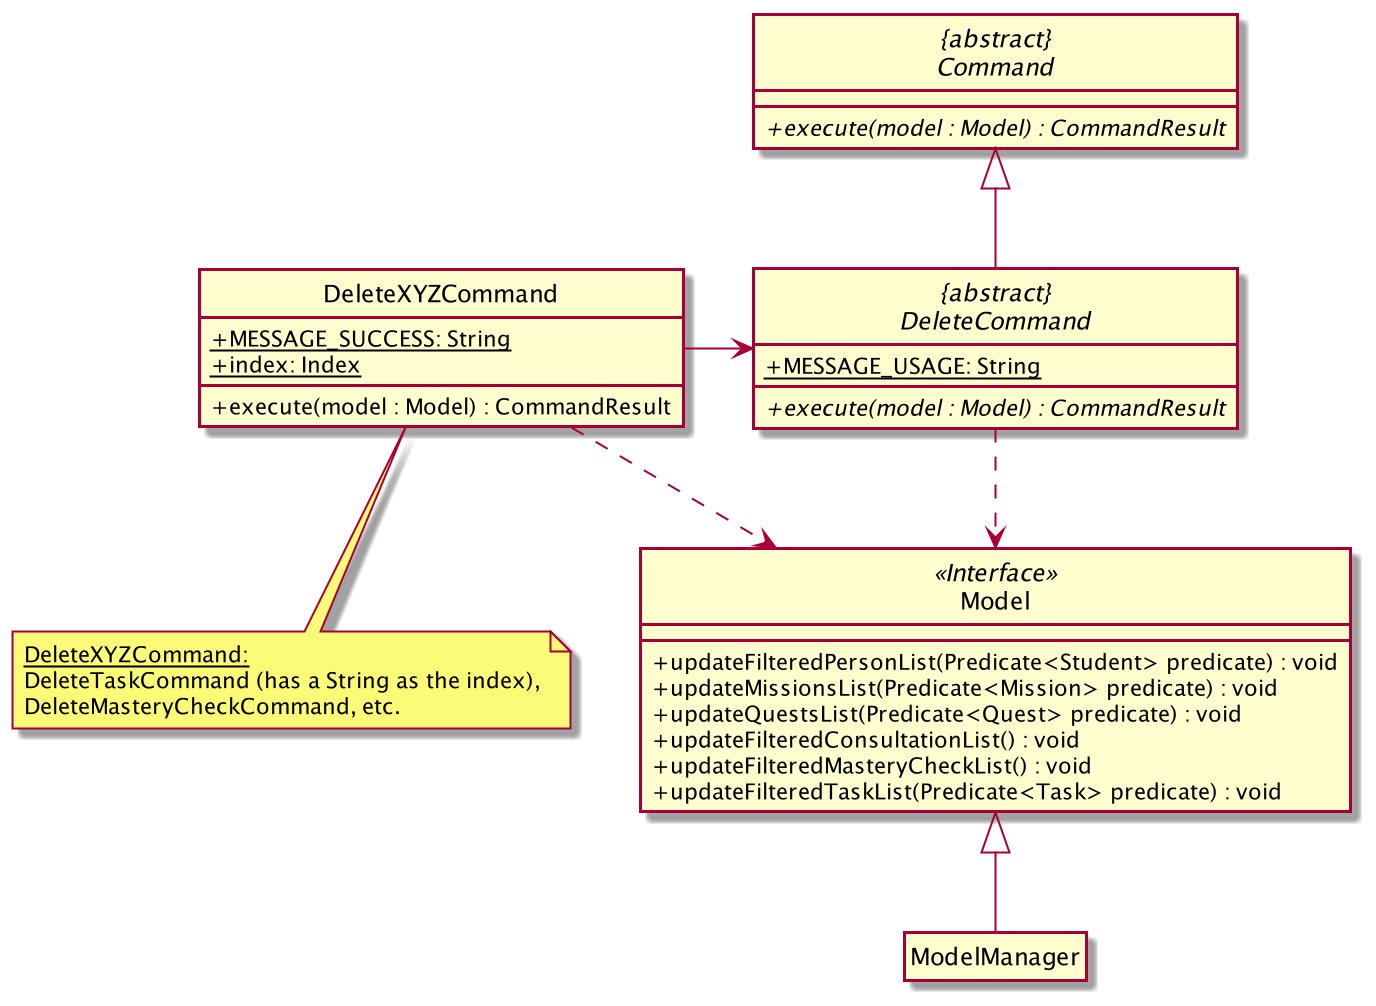

The diagram above was rendered by PlantUML. Its source (embedded in the PNG):
@startuml
skinparam backgroundColor #ffffff
skinparam classAttributeIconSize 0
hide circle

abstract class "{abstract}\nCommand" {
    + {abstract} execute(model : Model) : CommandResult
}

class Model <<Interface>> {
    /' Methods '/
    + updateFilteredPersonList(Predicate<Student> predicate) : void
    + updateMissionsList(Predicate<Mission> predicate) : void
    + updateQuestsList(Predicate<Quest> predicate) : void
    + updateFilteredConsultationList() : void
    + updateFilteredMasteryCheckList() : void
    + updateFilteredTaskList(Predicate<Task> predicate) : void
}

class ModelManager {
    /' Methods '/
}

hide ModelManager attributes
hide ModelManager methods

abstract class "{abstract}\nDeleteCommand"{
    /' Attributes '/
    + {static} MESSAGE_USAGE: String

    /' Methods '/
    + {abstract} execute(model : Model) : CommandResult
}

class DeleteXYZCommand {
    /' Attributes '/
    + {static} MESSAGE_SUCCESS: String
    + {static} index: Index


    /' Methods '/
    + execute(model : Model) : CommandResult
}


note as N1
  <size: 11><u>DeleteXYZCommand:</size>
  <size: 11>DeleteTaskCommand (has a String as the index),</size>
  <size: 11>DeleteMasteryCheckCommand, etc.</size>
end note

N1 .up. DeleteXYZCommand

"{abstract}\nDeleteCommand" ..> Model
"{abstract}\nDeleteCommand" --up|> "{abstract}\nCommand"
DeleteXYZCommand -> "{abstract}\nDeleteCommand"
"DeleteXYZCommand" ..> Model
ModelManager --up|> Model
@enduml